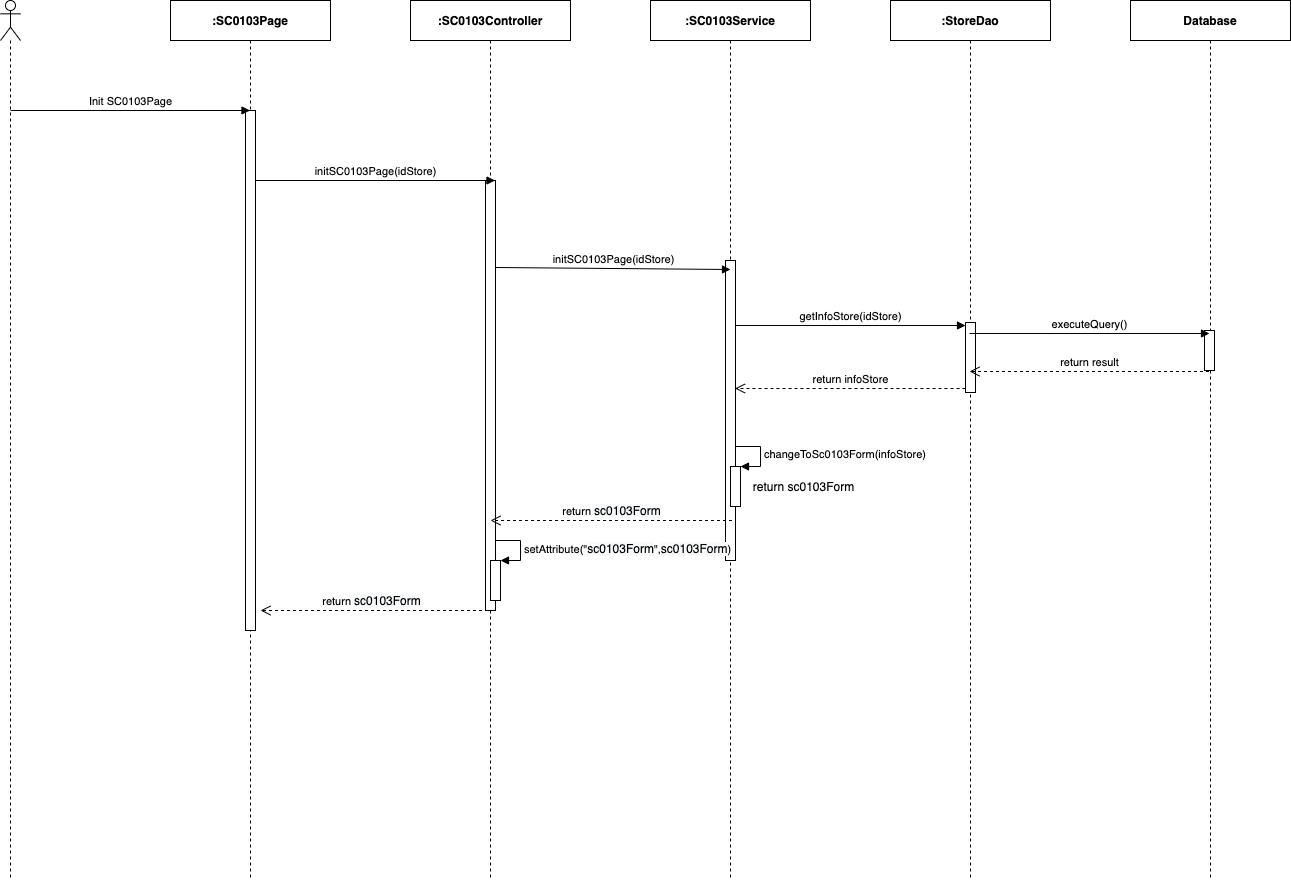

The diagram above was exported from draw.io. Its source (the exported page's mxGraphModel, read from the mxfile embedded in the PNG):
<mxGraphModel dx="1346" dy="748" grid="1" gridSize="10" guides="1" tooltips="1" connect="1" arrows="1" fold="1" page="1" pageScale="1" pageWidth="850" pageHeight="1100" math="0" shadow="0">
  <root>
    <mxCell id="0" />
    <mxCell id="1" parent="0" />
    <mxCell id="usPxvQQ8iIsLEg7-f2Ek-1" value="" style="shape=umlLifeline;participant=umlActor;perimeter=lifelinePerimeter;whiteSpace=wrap;html=1;container=1;collapsible=0;recursiveResize=0;verticalAlign=top;spacingTop=36;outlineConnect=0;" parent="1" vertex="1">
      <mxGeometry x="310" y="80" width="20" height="880" as="geometry" />
    </mxCell>
    <mxCell id="usPxvQQ8iIsLEg7-f2Ek-2" value="&lt;b&gt;:SC0103Page&lt;/b&gt;" style="shape=umlLifeline;perimeter=lifelinePerimeter;whiteSpace=wrap;html=1;container=1;collapsible=0;recursiveResize=0;outlineConnect=0;" parent="1" vertex="1">
      <mxGeometry x="480" y="80" width="160" height="880" as="geometry" />
    </mxCell>
    <mxCell id="usPxvQQ8iIsLEg7-f2Ek-3" value="" style="html=1;points=[];perimeter=orthogonalPerimeter;" parent="usPxvQQ8iIsLEg7-f2Ek-2" vertex="1">
      <mxGeometry x="75" y="110" width="10" height="520" as="geometry" />
    </mxCell>
    <mxCell id="usPxvQQ8iIsLEg7-f2Ek-4" value="&lt;b&gt;:StoreDao&lt;/b&gt;" style="shape=umlLifeline;perimeter=lifelinePerimeter;whiteSpace=wrap;html=1;container=1;collapsible=0;recursiveResize=0;outlineConnect=0;" parent="1" vertex="1">
      <mxGeometry x="1200" y="80" width="160" height="880" as="geometry" />
    </mxCell>
    <mxCell id="usPxvQQ8iIsLEg7-f2Ek-5" value="" style="html=1;points=[];perimeter=orthogonalPerimeter;" parent="usPxvQQ8iIsLEg7-f2Ek-4" vertex="1">
      <mxGeometry x="75" y="322" width="10" height="70" as="geometry" />
    </mxCell>
    <mxCell id="usPxvQQ8iIsLEg7-f2Ek-6" value="getInfoStore(idStore)" style="html=1;verticalAlign=bottom;endArrow=block;entryX=0;entryY=0;" parent="usPxvQQ8iIsLEg7-f2Ek-4" edge="1">
      <mxGeometry relative="1" as="geometry">
        <mxPoint x="-155.5" y="325" as="sourcePoint" />
        <mxPoint x="75" y="325" as="targetPoint" />
      </mxGeometry>
    </mxCell>
    <mxCell id="usPxvQQ8iIsLEg7-f2Ek-7" value="return infoStore" style="html=1;verticalAlign=bottom;endArrow=open;dashed=1;endSize=8;exitX=0;exitY=0.95;" parent="usPxvQQ8iIsLEg7-f2Ek-4" edge="1">
      <mxGeometry relative="1" as="geometry">
        <mxPoint x="-155.5" y="388.0000000000001" as="targetPoint" />
        <mxPoint x="75" y="388" as="sourcePoint" />
      </mxGeometry>
    </mxCell>
    <mxCell id="usPxvQQ8iIsLEg7-f2Ek-8" value="&lt;b&gt;:&lt;/b&gt;&lt;b&gt;SC0103&lt;/b&gt;&lt;b&gt;Service&lt;/b&gt;" style="shape=umlLifeline;perimeter=lifelinePerimeter;whiteSpace=wrap;html=1;container=1;collapsible=0;recursiveResize=0;outlineConnect=0;" parent="1" vertex="1">
      <mxGeometry x="960" y="80" width="160" height="880" as="geometry" />
    </mxCell>
    <mxCell id="usPxvQQ8iIsLEg7-f2Ek-9" value="" style="html=1;points=[];perimeter=orthogonalPerimeter;" parent="usPxvQQ8iIsLEg7-f2Ek-8" vertex="1">
      <mxGeometry x="75" y="260" width="10" height="300" as="geometry" />
    </mxCell>
    <mxCell id="usPxvQQ8iIsLEg7-f2Ek-10" value="&lt;b&gt;:SC0103Controller&lt;/b&gt;" style="shape=umlLifeline;perimeter=lifelinePerimeter;whiteSpace=wrap;html=1;container=1;collapsible=0;recursiveResize=0;outlineConnect=0;" parent="1" vertex="1">
      <mxGeometry x="720" y="80" width="160" height="880" as="geometry" />
    </mxCell>
    <mxCell id="usPxvQQ8iIsLEg7-f2Ek-11" value="" style="html=1;points=[];perimeter=orthogonalPerimeter;" parent="usPxvQQ8iIsLEg7-f2Ek-10" vertex="1">
      <mxGeometry x="75" y="180" width="10" height="430" as="geometry" />
    </mxCell>
    <mxCell id="usPxvQQ8iIsLEg7-f2Ek-14" value="Init SC0103Page" style="html=1;verticalAlign=bottom;endArrow=block;" parent="1" target="usPxvQQ8iIsLEg7-f2Ek-2" edge="1">
      <mxGeometry width="80" relative="1" as="geometry">
        <mxPoint x="320" y="190" as="sourcePoint" />
        <mxPoint x="400" y="190" as="targetPoint" />
      </mxGeometry>
    </mxCell>
    <mxCell id="usPxvQQ8iIsLEg7-f2Ek-15" value="initSC0103Page(idStore)" style="html=1;verticalAlign=bottom;endArrow=block;" parent="1" edge="1">
      <mxGeometry width="80" relative="1" as="geometry">
        <mxPoint x="565" y="260.0000000000002" as="sourcePoint" />
        <mxPoint x="804.5000000000005" y="260.0000000000002" as="targetPoint" />
      </mxGeometry>
    </mxCell>
    <mxCell id="usPxvQQ8iIsLEg7-f2Ek-16" value="initSC0103Page(idStore)" style="html=1;verticalAlign=bottom;endArrow=block;" parent="1" edge="1">
      <mxGeometry relative="1" as="geometry">
        <mxPoint x="805" y="347.0000000000002" as="sourcePoint" />
        <mxPoint x="1040" y="349" as="targetPoint" />
      </mxGeometry>
    </mxCell>
    <mxCell id="usPxvQQ8iIsLEg7-f2Ek-17" value="return&amp;nbsp;&lt;span style=&quot;font-size: 12px ; background-color: rgb(248 , 249 , 250)&quot;&gt;sc0103Form&lt;/span&gt;" style="html=1;verticalAlign=bottom;endArrow=open;dashed=1;endSize=8;" parent="1" edge="1">
      <mxGeometry relative="1" as="geometry">
        <mxPoint x="800" y="600.0000000000002" as="targetPoint" />
        <mxPoint x="1041.5" y="600" as="sourcePoint" />
      </mxGeometry>
    </mxCell>
    <mxCell id="usPxvQQ8iIsLEg7-f2Ek-22" value="" style="html=1;points=[];perimeter=orthogonalPerimeter;" parent="1" vertex="1">
      <mxGeometry x="1040" y="546" width="10" height="40" as="geometry" />
    </mxCell>
    <mxCell id="usPxvQQ8iIsLEg7-f2Ek-23" value="changeToSc0103Form(infoStore)" style="edgeStyle=orthogonalEdgeStyle;html=1;align=left;spacingLeft=2;endArrow=block;rounded=0;entryX=1;entryY=0;" parent="1" target="usPxvQQ8iIsLEg7-f2Ek-22" edge="1">
      <mxGeometry relative="1" as="geometry">
        <mxPoint x="1045" y="526" as="sourcePoint" />
        <Array as="points">
          <mxPoint x="1070" y="526" />
        </Array>
      </mxGeometry>
    </mxCell>
    <mxCell id="usPxvQQ8iIsLEg7-f2Ek-24" value="return sc0103Form" style="text;html=1;align=center;verticalAlign=middle;resizable=0;points=[];autosize=1;" parent="1" vertex="1">
      <mxGeometry x="1053" y="556" width="120" height="20" as="geometry" />
    </mxCell>
    <mxCell id="XWKjDyIOCUpvkz1bwOGe-1" value="&lt;b&gt;Database&lt;/b&gt;" style="shape=umlLifeline;perimeter=lifelinePerimeter;whiteSpace=wrap;html=1;container=1;collapsible=0;recursiveResize=0;outlineConnect=0;" parent="1" vertex="1">
      <mxGeometry x="1440" y="80" width="160" height="880" as="geometry" />
    </mxCell>
    <mxCell id="XWKjDyIOCUpvkz1bwOGe-2" value="" style="html=1;points=[];perimeter=orthogonalPerimeter;" parent="XWKjDyIOCUpvkz1bwOGe-1" vertex="1">
      <mxGeometry x="74" y="329.99999999999994" width="10" height="40" as="geometry" />
    </mxCell>
    <mxCell id="XWKjDyIOCUpvkz1bwOGe-3" value="executeQuery()" style="html=1;verticalAlign=bottom;endArrow=block;" parent="1" edge="1">
      <mxGeometry relative="1" as="geometry">
        <mxPoint x="1279.0000000000002" y="412.99999999999994" as="sourcePoint" />
        <mxPoint x="1519.0000000000002" y="412.99999999999994" as="targetPoint" />
      </mxGeometry>
    </mxCell>
    <mxCell id="XWKjDyIOCUpvkz1bwOGe-4" value="return result" style="html=1;verticalAlign=bottom;endArrow=open;dashed=1;endSize=8;" parent="1" edge="1">
      <mxGeometry relative="1" as="geometry">
        <mxPoint x="1279.0000000000002" y="450.99999999999994" as="targetPoint" />
        <mxPoint x="1518.5000000000002" y="450.99999999999994" as="sourcePoint" />
      </mxGeometry>
    </mxCell>
    <mxCell id="HVUGKinQZAWRQd2R3aUY-1" value="return&amp;nbsp;&lt;span style=&quot;font-size: 12px ; background-color: rgb(248 , 249 , 250)&quot;&gt;sc0103Form&lt;/span&gt;" style="html=1;verticalAlign=bottom;endArrow=open;dashed=1;endSize=8;" parent="1" edge="1">
      <mxGeometry relative="1" as="geometry">
        <mxPoint x="570" y="690" as="targetPoint" />
        <mxPoint x="791.5" y="690" as="sourcePoint" />
      </mxGeometry>
    </mxCell>
    <mxCell id="OJNlFePNEvPz3avDR4BH-1" value="" style="html=1;points=[];perimeter=orthogonalPerimeter;" parent="1" vertex="1">
      <mxGeometry x="800" y="640.0000000000001" width="10" height="40" as="geometry" />
    </mxCell>
    <mxCell id="OJNlFePNEvPz3avDR4BH-2" value="setAttribute(&quot;&lt;span style=&quot;font-size: 12px ; text-align: center ; background-color: rgb(248 , 249 , 250)&quot;&gt;sc0103Form&lt;/span&gt;&quot;,&lt;span style=&quot;font-size: 12px ; text-align: center ; background-color: rgb(248 , 249 , 250)&quot;&gt;sc0103Form&lt;/span&gt;)" style="edgeStyle=orthogonalEdgeStyle;html=1;align=left;spacingLeft=2;endArrow=block;rounded=0;entryX=1;entryY=0;" parent="1" target="OJNlFePNEvPz3avDR4BH-1" edge="1">
      <mxGeometry relative="1" as="geometry">
        <mxPoint x="805" y="620" as="sourcePoint" />
        <Array as="points">
          <mxPoint x="830" y="620.0000000000001" />
        </Array>
      </mxGeometry>
    </mxCell>
  </root>
</mxGraphModel>